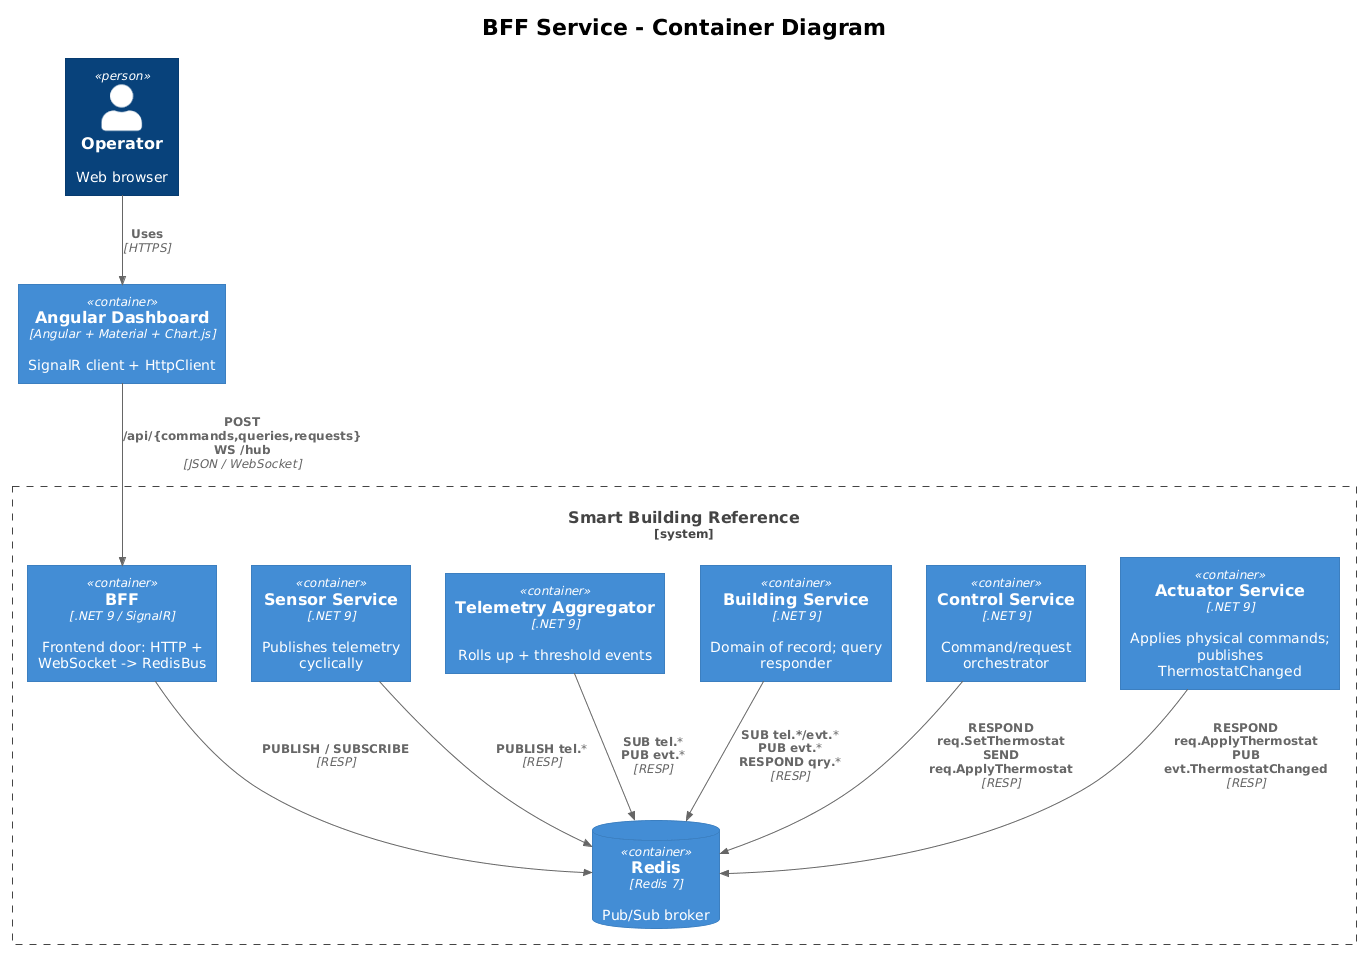

The diagram above was rendered by PlantUML. Its source (embedded in the PNG):
@startuml
!theme plain
!include <C4/C4_Container>

title BFF Service - Container Diagram

Person(user, "Operator", "Web browser")
Container(spa, "Angular Dashboard", "Angular + Material + Chart.js", "SignalR client + HttpClient")

System_Boundary(sys, "Smart Building Reference") {
    Container(bff, "BFF", ".NET 9 / SignalR", "Frontend door: HTTP + WebSocket -> RedisBus")
    ContainerDb(redis, "Redis", "Redis 7", "Pub/Sub broker")

    Container(sensor, "Sensor Service", ".NET 9", "Publishes telemetry cyclically")
    Container(agg, "Telemetry Aggregator", ".NET 9", "Rolls up + threshold events")
    Container(building, "Building Service", ".NET 9", "Domain of record; query responder")
    Container(control, "Control Service", ".NET 9", "Command/request orchestrator")
    Container(actuator, "Actuator Service", ".NET 9", "Applies physical commands; publishes ThermostatChanged")
}

Rel(user, spa, "Uses", "HTTPS")
Rel(spa, bff, "POST /api/{commands,queries,requests}\nWS /hub", "JSON / WebSocket")

Rel(bff, redis, "PUBLISH / SUBSCRIBE", "RESP")
Rel(sensor, redis, "PUBLISH tel.*", "RESP")
Rel(agg, redis, "SUB tel.*\nPUB evt.*", "RESP")
Rel(building, redis, "SUB tel.*/evt.*\nPUB evt.*\nRESPOND qry.*", "RESP")
Rel(control, redis, "RESPOND req.SetThermostat\nSEND req.ApplyThermostat", "RESP")
Rel(actuator, redis, "RESPOND req.ApplyThermostat\nPUB evt.ThermostatChanged", "RESP")
@enduml